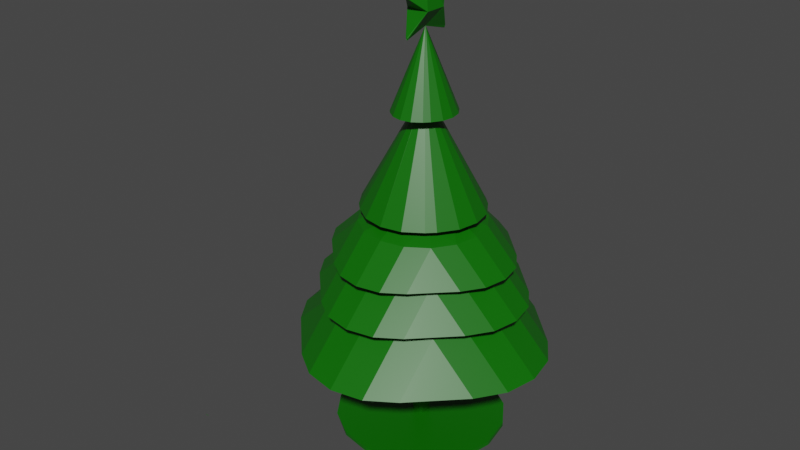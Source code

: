 # Source: christmastree.blend  (saved by Blender 3.0.42; exported with 4.5.12 LTS)
import bpy
from mathutils import Matrix  # noqa: F401  (used for matrix-valued properties, if any)

bpy.ops.wm.read_factory_settings(use_empty=True)
scene = bpy.context.scene
scene.name = 'Scene'

# ---- collections
col_collection = bpy.data.collections.new('Collection'); scene.collection.children.link(col_collection)

# ---- materials (node trees are filled in below, after node groups)
mat_material = bpy.data.materials.new('Material')
mat_material.alpha_threshold = 0.0
mat_material.use_transparent_shadow = False
mat_material.line_color = (0.0, 0.0, 0.0, 1.0)

# ---- material node trees
mat_material.use_nodes = True; mat_material.node_tree.nodes.clear()
_N = mat_material.node_tree.nodes; _L = mat_material.node_tree.links
n0 = _N.new('ShaderNodeOutputMaterial'); n0.name = 'Material Output'; n0.location = (300, 300)
n1 = _N.new('ShaderNodeBsdfPrincipled'); n1.name = 'Principled BSDF'; n1.location = (10, 300)
n1.distribution = 'GGX'
n1.subsurface_method = 'RANDOM_WALK_SKIN'
n1.inputs[0].default_value = (0.003248, 0.1376, 0.0, 1.0)
n1.inputs[2].default_value = 0.4
n1.inputs[3].default_value = 1.45
n1.inputs[27].default_value = (0.0, 0.0, 0.0, 1.0)
n1.inputs[28].default_value = 1.0
_L.new(n1.outputs[0], n0.inputs[0])
n0.is_active_output = True

# ---- world
world_world = bpy.data.worlds.new('World'); scene.world = world_world
world_world.use_nodes = True; world_world.node_tree.nodes.clear()
_N = world_world.node_tree.nodes; _L = world_world.node_tree.links
n0 = _N.new('ShaderNodeOutputWorld'); n0.name = 'World Output'; n0.location = (300, 300)
n1 = _N.new('ShaderNodeBackground'); n1.name = 'Background'; n1.location = (10, 300)
n1.inputs[0].default_value = (0.05088, 0.05088, 0.05088, 1.0)
_L.new(n1.outputs[0], n0.inputs[0])
n0.is_active_output = True
world_world.color = (0.05088, 0.05088, 0.05088)
world_world.use_sun_shadow = False
world_world.sun_shadow_jitter_overblur = 0.0

# ---- meshes
me_cube = bpy.data.meshes.new('Cube')
me_cube.from_pydata([(-1.0, 0.07095, 1.0), (-0.07095, 0.07095, 1.0), (0.07139, 0.07095, 1.0), (-0.07095, -0.0705, 1.0), (0.07139, -0.0705, 1.0), (-1.0, -0.0705, 1.0), (-0.7742, 0.3221, 93.03), (-0.07095, -0.0705, 48.19), (0.07139, 0.07095, 48.19), (0.07139, -0.0705, 48.19), (-0.07095, 0.07095, 48.19), (0.5931, 0.595, 93.03), (0.5931, -0.5946, 93.03), (-0.5926, -0.5946, 93.03), (-0.5926, 0.595, 93.03), (0.1323, -0.131, 209.2), (-0.1319, -0.131, 209.2), (-0.1319, 0.1315, 209.2), (0.1323, 0.1315, 209.2), (-0.07095, 0.06626, 217.2), (-0.06626, 0.07095, 217.2), (-0.07095, 0.07095, 217.2), (-0.07098, 0.07098, 217.2), (-0.06957, 0.06957, 217.2), (0.06671, 0.07095, 217.2), (0.0714, 0.06626, 217.2), (0.07143, 0.07098, 217.2), (0.07139, 0.07095, 217.2), (0.07002, 0.06957, 217.2), (-0.06626, -0.0705, 217.2), (-0.07095, -0.06582, 217.2), (-0.07098, -0.07054, 217.2), (-0.07095, -0.0705, 217.2), (-0.06957, -0.06913, 217.2), (0.07139, -0.06582, 217.2), (0.06671, -0.0705, 217.2), (0.07139, -0.0705, 217.2), (0.07143, -0.07054, 217.2), (0.07002, -0.06913, 217.2), (-0.0003432, 0.005442, 225.3), (-0.005027, 0.0007579, 225.3), (-0.003655, 0.00407, 225.3), (0.005476, 0.0007579, 225.3), (0.0007922, 0.005442, 225.3), (0.004104, 0.00407, 225.3), (-0.005027, -0.0003116, 225.3), (-0.0003432, -0.004995, 225.3), (-0.003655, -0.003624, 225.3), (0.0007922, -0.004995, 225.3), (0.005476, -0.0003116, 225.3), (0.004104, -0.003624, 225.3), (-0.07114, -0.0707, 217.1), (-0.06481, -0.0705, 217.2), (-0.07095, -0.0705, 217.2), (-0.06921, -0.07056, 217.2), (0.06526, -0.0705, 217.2), (0.07159, -0.0707, 217.1), (0.07139, -0.0705, 217.2), (0.06965, -0.07056, 217.2), (0.131, -0.1298, 209.3), (0.1262, -0.131, 209.2), (0.1323, -0.131, 209.2), (0.1323, -0.131, 209.2), (0.1301, -0.1307, 209.2), (-0.1257, -0.131, 209.2), (-0.1306, -0.1298, 209.3), (-0.1319, -0.131, 209.2), (-0.1318, -0.131, 209.2), (-0.1297, -0.1307, 209.2), (-0.002556, -0.2906, 216.3), (-0.008891, -0.2908, 216.2), (-0.006954, -0.2907, 216.2), (0.00934, -0.2908, 216.2), (0.003005, -0.2906, 216.3), (0.007403, -0.2907, 216.2), (0.01062, -0.2982, 215.2), (0.01551, -0.2969, 215.4), (0.0146, -0.2978, 215.3), (-0.01506, -0.2969, 215.4), (-0.01018, -0.2982, 215.2), (-0.01415, -0.2978, 215.3), (-0.009988, -0.2962, 197.7), (0.003162, -0.2949, 197.5), (-0.0056, -0.2953, 197.6), (-0.002713, -0.2949, 197.5), (0.01044, -0.2962, 197.7), (0.006049, -0.2953, 197.6), (-0.00274, -0.3025, 198.5), (-0.01817, -0.289, 198.5), (-0.01289, -0.2986, 198.5), (0.01862, -0.289, 198.5), (0.003189, -0.3025, 198.5), (0.01334, -0.2986, 198.5), (0.1262, -0.131, 209.2), (0.1323, -0.131, 209.2), (0.1305, -0.1311, 209.2), (-0.1318, -0.131, 209.2), (-0.1257, -0.131, 209.2), (-0.13, -0.1311, 209.2), (-0.05936, 0.07095, 217.2), (-0.07125, 0.07125, 217.1), (-0.07095, 0.07095, 217.2), (-0.06764, 0.07103, 217.2), (0.0717, 0.07125, 217.1), (0.05981, 0.07095, 217.2), (0.07139, 0.07095, 217.2), (0.06809, 0.07103, 217.2), (-0.1295, 0.1291, 209.5), (-0.1202, 0.1315, 209.2), (-0.1318, 0.1314, 209.1), (-0.1319, 0.1315, 209.2), (-0.1278, 0.1308, 209.2), (0.1207, 0.1315, 209.2), (0.13, 0.1291, 209.5), (0.1323, 0.1315, 209.2), (0.1322, 0.1314, 209.1), (0.1282, 0.1308, 209.2), (-0.01295, 0.2877, 216.4), (-0.001059, 0.2875, 216.5), (-0.009341, 0.2875, 216.4), (0.001508, 0.2875, 216.5), (0.0134, 0.2877, 216.4), (0.00979, 0.2875, 216.4), (0.02177, 0.2961, 215.3), (0.01248, 0.2984, 215.0), (0.02002, 0.2977, 215.1), (-0.01203, 0.2984, 215.0), (-0.02132, 0.2961, 215.3), (-0.01957, 0.2977, 215.1), (0.0008036, 0.2985, 197.2), (-0.01371, 0.3, 197.4), (-0.008836, 0.2989, 197.3), (0.01415, 0.3, 197.4), (-0.0003546, 0.2985, 197.2), (0.009285, 0.2989, 197.3), (-0.02449, 0.2946, 198.6), (-0.00829, 0.3091, 198.6), (-0.01907, 0.3048, 198.6), (0.008739, 0.3091, 198.6), (0.02494, 0.2946, 198.6), (0.01951, 0.3048, 198.6), (-0.1202, 0.1315, 209.2), (-0.1318, 0.1314, 209.1), (-0.1284, 0.1315, 209.2), (0.1322, 0.1314, 209.1), (0.1207, 0.1315, 209.2), (0.1288, 0.1315, 209.2), (1.0, 0.01299, 1.0), (0.01299, 1.0, 1.0), (0.9249, 0.3907, 1.0), (0.7109, 0.7109, 1.0), (0.3907, 0.9249, 1.0), (0.01299, 1.0, -1.0), (1.0, 0.01299, -1.0), (0.3907, 0.9249, -1.0), (0.7109, 0.7109, -1.0), (0.9249, 0.3907, -1.0), (0.01299, -1.0, 1.0), (1.0, -0.01299, 1.0), (0.3907, -0.9249, 1.0), (0.7109, -0.7109, 1.0), (0.9249, -0.3907, 1.0), (1.0, -0.01299, -1.0), (0.01299, -1.0, -1.0), (0.9249, -0.3907, -1.0), (0.7109, -0.7109, -1.0), (0.3907, -0.9249, -1.0), (-0.01299, 1.0, 1.0), (-1.0, 0.07095, 1.0), (-0.3907, 0.9293, 1.0), (-0.7109, 0.7279, 1.0), (-0.9249, 0.4265, 1.0), (-1.0, 0.01299, -1.0), (-0.01299, 1.0, -1.0), (-0.9249, 0.3907, -1.0), (-0.7109, 0.7109, -1.0), (-0.3907, 0.9249, -1.0), (-1.0, -0.0705, 1.0), (-0.01299, -1.0, 1.0), (-0.9249, -0.4262, 1.0), (-0.7109, -0.7278, 1.0), (-0.3907, -0.9292, 1.0), (-0.01299, -1.0, -1.0), (-1.0, -0.01299, -1.0), (-0.3907, -0.9249, -1.0), (-0.7109, -0.7109, -1.0), (-0.9249, -0.3907, -1.0), (0.0003143, -0.003152, 201.0), (-0.004245, 0.0002659, 200.9), (0.000314, 0.005013, 200.9), (0.00486, 0.0002659, 200.9), (-3.276e-05, -0.002891, 201.0), (-0.001021, -0.002151, 201.0), (0.002054, -0.001844, 200.9), (0.0009407, -0.001406, 201.0), (-0.0003546, -0.0008677, 201.0), (0.000312, 0.0004953, 201.0), (-0.003898, 0.0006272, 200.9), (-0.00291, 0.001656, 200.9), (-0.0025, -0.001042, 200.9), (-0.001966, -9.417e-05, 200.9), (-0.001298, 0.001082, 201.0), (0.00066, 0.004651, 200.9), (0.001645, 0.003622, 200.9), (-0.001431, 0.003196, 200.9), (-0.0003164, 0.002677, 200.9), (0.0009787, 0.002019, 201.0), (0.004514, 5.757e-06, 200.9), (0.003528, -0.0007351, 200.9), (0.00312, 0.002082, 200.9), (0.002587, 0.001033, 200.9), (0.001921, -0.0001141, 201.0), (0.2253, -0.3089, 163.0), (-0.2199, -0.3044, 163.0), (0.1224, -0.3813, 163.0), (0.001667, -0.4058, 163.0), (-0.1185, -0.3788, 163.0), (0.2764, 0.2425, 163.0), (0.2828, -0.2484, 163.0), (0.3512, 0.1309, 163.0), (0.3787, -0.001618, 163.0), (0.3547, -0.1348, 163.0), (-0.2319, 0.2767, 163.0), (0.2373, 0.2816, 163.0), (-0.125, 0.3512, 163.0), (0.001671, 0.3783, 163.0), (0.1289, 0.3538, 163.0), (-0.2615, -0.2587, 163.0), (-0.2548, 0.2529, 163.0), (-0.3333, -0.1404, 163.0), (-0.3573, -0.001614, 163.0), (-0.3297, 0.1365, 163.0), (0.0143, -0.02501, 172.4), (0.02556, -0.01376, 172.4), (0.0143, -0.002435, 172.4), (0.003001, -0.01376, 172.4), (0.01515, -0.02416, 172.4), (0.01759, -0.02172, 172.4), (0.009974, -0.02071, 172.4), (0.01276, -0.01941, 172.5), (0.01598, -0.01777, 172.5), (0.01434, -0.0138, 172.6), (0.0247, -0.0129, 172.4), (0.02226, -0.01044, 172.4), (0.02125, -0.01807, 172.4), (0.01995, -0.01533, 172.5), (0.01831, -0.01213, 172.5), (0.01344, -0.003297, 172.4), (0.01099, -0.005752, 172.4), (0.01861, -0.006769, 172.4), (0.01587, -0.008118, 172.5), (0.01267, -0.009786, 172.5), (0.00386, -0.01462, 172.4), (0.006309, -0.01706, 172.4), (0.007324, -0.009427, 172.4), (0.00867, -0.01221, 172.5), (0.01033, -0.01544, 172.5), (0.544, 0.4535, 116.6), (0.5424, -0.4515, 116.6), (0.6819, 0.2456, 116.6), (0.7301, 0.0006857, 116.6), (0.6811, -0.2441, 116.6), (-0.4503, 0.5505, 116.6), (0.4492, 0.549, 116.6), (-0.2437, 0.6885, 116.6), (-0.0002378, 0.7366, 116.6), (0.2431, 0.6876, 116.6), (-0.549, -0.4483, 116.6), (-0.5505, 0.4503, 116.6), (-0.6876, -0.2424, 116.6), (-0.7366, 0.0006856, 116.6), (-0.6885, 0.2439, 116.6), (0.4523, -0.5415, 116.6), (-0.4534, -0.5431, 116.6), (0.2448, -0.6802, 116.6), (-0.0002378, -0.7292, 116.6), (-0.2454, -0.681, 116.6), (-0.7149, 0.7177, 70.14), (-0.7149, -0.7173, 70.14), (0.7154, -0.7173, 70.14), (0.7154, 0.7177, 70.14), (-0.934, 0.3885, 70.14), (-1.011, 0.0002231, 70.15), (-0.3868, 0.9375, 70.14), (-0.456, 0.458, 78.01), (-0.5054, 0.0002231, 81.94), (0.0002245, 0.0002231, 87.84), (-0.3868, -0.9371, 70.14), (0.0002244, -1.014, 70.15), (-0.934, -0.3881, 70.14), (-0.456, -0.4575, 78.01), (0.0002245, -0.507, 81.94), (0.9344, -0.3881, 70.14), (1.011, 0.0002231, 70.15), (0.3873, -0.9371, 70.14), (0.4565, -0.4575, 78.01), (0.5058, 0.0002231, 81.94), (0.3873, 0.9375, 70.14), (0.0002244, 1.015, 70.15), (0.9344, 0.3885, 70.14), (0.4565, 0.458, 78.01), (0.0002245, 0.5075, 81.94), (1.265, 0.7177, 48.19), (1.265, -0.7173, 48.19), (1.484, 0.3885, 48.19), (1.561, 0.0002231, 48.19), (1.484, -0.3881, 48.19), (-0.7149, 1.269, 48.19), (0.7154, 1.269, 48.19), (-0.3868, 1.489, 48.19), (0.0002244, 1.566, 48.19), (0.3873, 1.489, 48.19), (-1.265, -0.7173, 48.19), (-1.265, 0.7177, 48.19), (-1.484, -0.3881, 48.19), (-1.561, 0.0002231, 48.19), (-1.484, 0.3885, 48.19), (0.7154, -1.269, 48.19), (-0.7149, -1.269, 48.19), (0.3873, -1.489, 48.19), (0.0002244, -1.566, 48.19), (-0.3868, -1.489, 48.19), (-0.838, 0.0002231, 93.03), (-0.3206, 0.7772, 93.03), (-0.378, 0.3797, 99.55), (-0.4189, 0.0002231, 102.8), (0.0002245, 0.0002231, 107.7), (-0.3206, -0.7768, 93.03), (0.0002245, -0.8408, 93.03), (-0.7742, -0.3217, 93.03), (-0.378, -0.3792, 99.55), (0.0002245, -0.4203, 102.8), (0.7747, -0.3217, 93.03), (0.8385, 0.0002231, 93.03), (0.3211, -0.7768, 93.03), (0.3784, -0.3792, 99.55), (0.4193, 0.0002231, 102.8), (0.3211, 0.7772, 93.03), (0.0002245, 0.8412, 93.03), (0.7747, 0.3221, 93.03), (0.3784, 0.3797, 99.55), (0.0002245, 0.4207, 102.8), (1.049, 0.595, 74.83), (1.049, -0.5946, 74.83), (1.23, 0.3221, 74.83), (1.294, 0.0002231, 74.83), (1.23, -0.3217, 74.83), (-0.5926, 1.052, 74.83), (0.5931, 1.052, 74.83), (-0.3206, 1.235, 74.83), (0.0002245, 1.299, 74.83), (0.3211, 1.235, 74.83), (-1.048, -0.5946, 74.83), (-1.048, 0.595, 74.83), (-1.23, -0.3217, 74.83), (-1.294, 0.0002231, 74.83), (-1.23, 0.3221, 74.83), (0.5931, -1.052, 74.83), (-0.5926, -1.052, 74.83), (0.3211, -1.234, 74.83), (0.0002245, -1.298, 74.83), (-0.3206, -1.234, 74.83), (-0.6729, 0.28, 109.6), (0.5155, 0.5172, 109.6), (0.5155, -0.5167, 109.6), (-0.515, -0.5167, 109.6), (-0.515, 0.5172, 109.6), (-0.7283, 0.0002231, 109.6), (-0.2786, 0.6755, 109.6), (-0.3285, 0.33, 115.3), (-0.364, 0.0002231, 118.1), (0.0002245, 0.0002231, 122.3), (-0.2786, -0.6751, 109.6), (0.0002245, -0.7307, 109.6), (-0.6729, -0.2795, 109.6), (-0.3285, -0.3296, 115.3), (0.0002245, -0.3652, 118.1), (0.6733, -0.2795, 109.6), (0.7287, 0.0002231, 109.6), (0.2791, -0.6751, 109.6), (0.3289, -0.3296, 115.3), (0.3645, 0.0002231, 118.1), (0.2791, 0.6755, 109.6), (0.0002245, 0.7311, 109.6), (0.6733, 0.28, 109.6), (0.3289, 0.33, 115.3), (0.0002245, 0.3657, 118.1), (0.9115, 0.5172, 93.78), (0.9115, -0.5167, 93.78), (1.069, 0.28, 93.78), (1.125, 0.0002231, 93.78), (1.069, -0.2795, 93.78), (-0.515, 0.9145, 93.78), (0.5155, 0.9145, 93.78), (-0.2786, 1.073, 93.78), (0.0002245, 1.129, 93.78), (0.2791, 1.073, 93.78), (-0.911, -0.5167, 93.78), (-0.911, 0.5172, 93.78), (-1.069, -0.2795, 93.78), (-1.124, 0.0002231, 93.78), (-1.069, 0.28, 93.78), (0.5155, -0.914, 93.78), (-0.515, -0.914, 93.78), (0.2791, -1.072, 93.78), (0.0002245, -1.128, 93.78), (-0.2786, -1.072, 93.78), (-1.112, -2.369, 32.01), (-1.112, -2.373, 32.01), (-1.072, -2.369, 32.01), (-1.072, -2.373, 32.01)], [], [(167, 169, 170, 171, 168, 0, 1, 2, 4, 3, 5, 177, 179, 180, 181, 178, 157, 159, 160, 161, 158, 147, 149, 150, 151, 148), (280, 302, 308), (183, 177, 5, 0, 168, 172), (182, 184, 185, 186, 183, 172, 174, 175, 176, 173, 152, 154, 155, 156, 153, 162, 164, 165, 166, 163), (163, 157, 178, 182), (167, 148, 152, 173), (222, 224, 225, 226, 223, 217, 219, 220, 221, 218, 212, 214, 215, 216, 213, 227, 229, 230, 231, 228), (1, 0, 5, 3), (187, 129, 133), (187, 109, 142, 135, 130), (279, 317, 303), (277, 307, 313), (317, 319, 320, 321, 318, 312, 314, 315, 316, 313, 307, 309, 310, 311, 308, 302, 304, 305, 306, 303), (4, 2, 8, 9), (1, 3, 7, 10), (2, 1, 10, 8), (3, 4, 9, 7), (11, 342, 348), (36, 35, 29, 32, 53, 52, 55, 57), (107, 100, 117, 127), (107, 111, 108, 141, 143, 142, 109, 110), (51, 65, 78, 70), (187, 15, 62, 61), (187, 84, 82), (213, 188, 227), (59, 56, 72, 76), (27, 26, 18, 114, 113, 103, 105), (132, 134, 133, 129, 131, 130, 135, 137, 136, 138, 140, 139), (64, 60, 75, 79), (34, 25, 42, 49), (190, 217, 223), (19, 30, 45, 40), (29, 35, 48, 46), (187, 82, 83), (42, 44, 43, 39, 41, 40, 45, 47, 46, 48, 50, 49), (123, 125, 124, 126, 128, 127, 117, 119, 118, 120, 122, 121), (59, 63, 60, 93, 95, 94, 61, 62), (93, 60, 64, 97, 87, 91), (81, 83, 82, 84, 86, 85, 90, 92, 91, 87, 89, 88), (78, 80, 79, 75, 77, 76, 72, 74, 73, 69, 71, 70), (187, 83, 81), (141, 108, 112, 145, 138, 136), (112, 108, 126, 124), (132, 187, 134), (131, 187, 130), (32, 31, 16, 66, 65, 51, 53), (15, 37, 36, 57, 56, 59, 62), (218, 190, 209, 203, 202, 189, 204, 198, 197, 188, 212), (103, 113, 123, 121), (17, 22, 21, 101, 100, 107, 110), (17, 16, 31, 30, 19, 22), (15, 18, 26, 25, 34, 37), (99, 104, 120, 118), (19, 23, 20, 21, 22), (24, 28, 25, 26, 27), (29, 33, 30, 31, 32), (34, 38, 35, 36, 37), (34, 49, 50, 38), (38, 50, 48, 35), (45, 30, 33, 47), (47, 33, 29, 46), (39, 20, 23, 41), (41, 23, 19, 40), (24, 43, 44, 28), (28, 44, 42, 25), (24, 20, 39, 43), (51, 54, 53), (54, 52, 53), (55, 58, 57), (58, 56, 57), (64, 68, 65, 66, 67, 96, 98, 97), (64, 79, 80, 68), (68, 80, 78, 65), (69, 52, 54, 71), (71, 54, 51, 70), (72, 56, 58, 74), (74, 58, 55, 73), (75, 60, 63, 77), (77, 63, 59, 76), (55, 52, 69, 73), (187, 18, 15), (228, 189, 222), (187, 61, 94, 90, 85), (86, 187, 85), (90, 94, 95, 92), (92, 95, 93, 91), (96, 88, 89, 98), (98, 89, 87, 97), (96, 67, 187, 81, 88), (99, 102, 101), (102, 100, 101), (103, 106, 105), (106, 104, 105), (112, 116, 113, 114, 115, 144, 146, 145), (112, 124, 125, 116), (116, 125, 123, 113), (120, 104, 106, 122), (122, 106, 103, 121), (107, 127, 128, 111), (111, 128, 126, 108), (99, 118, 119, 102), (102, 119, 117, 100), (21, 20, 24, 27, 105, 104, 99, 101), (134, 187, 133), (18, 187, 115, 114), (144, 115, 187, 132, 139), (187, 17, 110, 109), (141, 136, 137, 143), (143, 137, 135, 142), (144, 139, 140, 146), (146, 140, 138, 145), (16, 187, 67, 66), (187, 16, 17), (129, 187, 131), (272, 274, 275, 276, 273, 267, 269, 270, 271, 268, 262, 264, 265, 266, 263, 257, 259, 260, 261, 258), (263, 234, 257), (232, 267, 273), (258, 233, 272), (147, 153, 156, 149), (149, 156, 155, 150), (150, 155, 154, 151), (151, 154, 152, 148), (182, 178, 181, 184), (184, 181, 180, 185), (185, 180, 179, 186), (186, 179, 177, 183), (157, 163, 166, 159), (159, 166, 165, 160), (160, 165, 164, 161), (161, 164, 162, 158), (167, 173, 176, 169), (169, 176, 175, 170), (170, 175, 174, 171), (171, 174, 172, 168), (147, 158, 162, 153), (10, 7, 9, 8), (187, 191, 194, 193), (191, 192, 195, 194), (193, 194, 211, 208), (194, 195, 196, 211), (188, 197, 200, 199), (197, 198, 201, 200), (199, 200, 195, 192), (200, 201, 196, 195), (189, 202, 205, 204), (202, 203, 206, 205), (204, 205, 201, 198), (205, 206, 196, 201), (190, 207, 210, 209), (207, 208, 211, 210), (209, 210, 206, 203), (210, 211, 196, 206), (190, 218, 221, 207), (207, 221, 220, 208), (208, 220, 219, 193), (193, 219, 217, 187), (187, 213, 216, 191), (191, 216, 215, 192), (192, 215, 214, 199), (199, 214, 212, 188), (222, 190, 209, 224), (224, 209, 203, 225), (225, 203, 202, 226), (226, 202, 189, 223), (188, 228, 231, 197), (197, 231, 230, 198), (198, 230, 229, 204), (204, 229, 227, 189), (84, 187, 86), (232, 236, 239, 238), (236, 237, 240, 239), (238, 239, 256, 253), (239, 240, 241, 256), (233, 242, 245, 244), (242, 243, 246, 245), (244, 245, 240, 237), (245, 246, 241, 240), (234, 247, 250, 249), (247, 248, 251, 250), (249, 250, 246, 243), (250, 251, 241, 246), (235, 252, 255, 254), (252, 253, 256, 255), (254, 255, 251, 248), (255, 256, 241, 251), (267, 232, 238, 269), (269, 238, 253, 270), (270, 253, 252, 271), (271, 252, 235, 268), (262, 235, 254, 264), (264, 254, 248, 265), (265, 248, 247, 266), (266, 247, 234, 263), (232, 273, 276, 236), (236, 276, 275, 237), (237, 275, 274, 244), (244, 274, 272, 233), (233, 258, 261, 242), (242, 261, 260, 243), (243, 260, 259, 249), (249, 259, 257, 234), (235, 262, 268), (277, 281, 284, 283), (281, 282, 285, 284), (283, 284, 301, 298), (284, 285, 286, 301), (278, 287, 290, 289), (287, 288, 291, 290), (289, 290, 285, 282), (290, 291, 286, 285), (279, 292, 295, 294), (292, 293, 296, 295), (294, 295, 291, 288), (295, 296, 286, 291), (280, 297, 300, 299), (297, 298, 301, 300), (299, 300, 296, 293), (300, 301, 286, 296), (312, 278, 289, 314), (314, 289, 282, 315), (315, 282, 281, 316), (316, 281, 277, 313), (278, 318, 321, 287), (287, 321, 320, 288), (288, 320, 319, 294), (294, 319, 317, 279), (280, 308, 311, 297), (297, 311, 310, 298), (298, 310, 309, 283), (283, 309, 307, 277), (279, 303, 306, 292), (292, 306, 305, 293), (293, 305, 304, 299), (299, 304, 302, 280), (318, 278, 312), (12, 357, 343), (14, 347, 353), (357, 359, 360, 361, 358, 352, 354, 355, 356, 353, 347, 349, 350, 351, 348, 342, 344, 345, 346, 343), (14, 6, 324, 323), (6, 322, 325, 324), (323, 324, 341, 338), (324, 325, 326, 341), (13, 327, 330, 329), (327, 328, 331, 330), (329, 330, 325, 322), (330, 331, 326, 325), (12, 332, 335, 334), (332, 333, 336, 335), (334, 335, 331, 328), (335, 336, 326, 331), (11, 337, 340, 339), (337, 338, 341, 340), (339, 340, 336, 333), (340, 341, 326, 336), (352, 13, 329, 354), (354, 329, 322, 355), (355, 322, 6, 356), (356, 6, 14, 353), (13, 358, 361, 327), (327, 361, 360, 328), (328, 360, 359, 334), (334, 359, 357, 12), (11, 348, 351, 337), (337, 351, 350, 338), (338, 350, 349, 323), (323, 349, 347, 14), (12, 343, 346, 332), (332, 346, 345, 333), (333, 345, 344, 339), (339, 344, 342, 11), (358, 13, 352), (363, 387, 393), (364, 402, 388), (366, 392, 398), (402, 404, 405, 406, 403, 397, 399, 400, 401, 398, 392, 394, 395, 396, 393, 387, 389, 390, 391, 388), (366, 362, 369, 368), (362, 367, 370, 369), (368, 369, 386, 383), (369, 370, 371, 386), (365, 372, 375, 374), (372, 373, 376, 375), (374, 375, 370, 367), (375, 376, 371, 370), (364, 377, 380, 379), (377, 378, 381, 380), (379, 380, 376, 373), (380, 381, 371, 376), (363, 382, 385, 384), (382, 383, 386, 385), (384, 385, 381, 378), (385, 386, 371, 381), (397, 365, 374, 399), (399, 374, 367, 400), (400, 367, 362, 401), (401, 362, 366, 398), (365, 403, 406, 372), (372, 406, 405, 373), (373, 405, 404, 379), (379, 404, 402, 364), (363, 393, 396, 382), (382, 396, 395, 383), (383, 395, 394, 368), (368, 394, 392, 366), (364, 388, 391, 377), (377, 391, 390, 378), (378, 390, 389, 384), (384, 389, 387, 363), (403, 365, 397), (410, 408, 407, 409)])
_uv = me_cube.uv_layers.new(name='UVMap')
_uv.uv.foreach_set('vector', [0.7516, 0.5, 0.7988, 0.5088, 0.8389, 0.534, 0.8656, 0.5717, 0.875, 0.6161, 0.875, 0.6161, 0.7589, 0.6161, 0.7411, 0.6161, 0.7411, 0.6338, 0.7589, 0.6338, 0.875, 0.6338, 0.875, 0.6338, 0.8656, 0.6783, 0.8389, 0.716, 0.7988, 0.7412, 0.7516, 0.75, 0.7484, 0.75, 0.7012, 0.7406, 0.6611, 0.7139, 0.6344, 0.6738, 0.625, 0.6266, 0.625, 0.6234, 0.6344, 0.5762, 0.6611, 0.5361, 0.7012, 0.5094, 0.7484, 0.5, 0.7411, 0.6161, 0.7411, 0.6161, 0.7411, 0.6161, 0.375, 0.1234, 0.625, 0.1162, 0.625, 0.1162, 0.625, 0.1339, 0.625, 0.1339, 0.375, 0.1266, 0.2484, 0.75, 0.2012, 0.7406, 0.1611, 0.7139, 0.1344, 0.6738, 0.125, 0.6266, 0.125, 0.6234, 0.1344, 0.5762, 0.1611, 0.5361, 0.2012, 0.5094, 0.2484, 0.5, 0.2516, 0.5, 0.2988, 0.5094, 0.3389, 0.5361, 0.3656, 0.5762, 0.375, 0.6234, 0.375, 0.6266, 0.3656, 0.6738, 0.3389, 0.7139, 0.2988, 0.7406, 0.2516, 0.75, 0.375, 0.8734, 0.625, 0.8734, 0.625, 0.8766, 0.375, 0.8766, 0.625, 0.3734, 0.625, 0.3766, 0.375, 0.3766, 0.375, 0.3734, 0.7494, 0.6161, 0.7462, 0.6167, 0.7435, 0.6185, 0.7417, 0.6211, 0.7411, 0.6242, 0.7411, 0.6255, 0.7417, 0.6287, 0.7435, 0.6314, 0.7461, 0.6332, 0.7492, 0.6338, 0.7511, 0.6338, 0.7541, 0.6332, 0.7566, 0.6315, 0.7583, 0.629, 0.7589, 0.626, 0.7589, 0.6245, 0.7582, 0.6213, 0.7564, 0.6186, 0.7535, 0.6168, 0.7502, 0.6161, 0.7589, 0.6161, 0.875, 0.6161, 0.875, 0.6338, 0.7589, 0.6338, 0.7568, 0.6161, 0.7496, 0.6161, 0.7504, 0.6161, 0.7589, 0.6161, 0.7589, 0.6161, 0.7589, 0.6161, 0.7589, 0.6161, 0.7589, 0.6161, 0.7411, 0.6338, 0.7411, 0.6338, 0.7411, 0.6338, 0.7589, 0.6161, 0.7589, 0.6161, 0.7589, 0.6161, 0.7524, 0.6338, 0.7549, 0.6333, 0.757, 0.6319, 0.7584, 0.6299, 0.7589, 0.6274, 0.7589, 0.6225, 0.7584, 0.6201, 0.757, 0.618, 0.7549, 0.6166, 0.7524, 0.6161, 0.7475, 0.6161, 0.745, 0.6166, 0.743, 0.618, 0.7416, 0.6201, 0.7411, 0.6225, 0.7411, 0.6274, 0.7416, 0.6299, 0.743, 0.6319, 0.745, 0.6333, 0.7475, 0.6338, 0.7411, 0.6338, 0.7411, 0.6161, 0.7411, 0.6161, 0.7411, 0.6338, 0.7589, 0.6161, 0.7589, 0.6338, 0.7589, 0.6338, 0.7589, 0.6161, 0.7411, 0.6161, 0.7589, 0.6161, 0.7589, 0.6161, 0.7411, 0.6161, 0.7589, 0.6338, 0.7411, 0.6338, 0.7411, 0.6338, 0.7589, 0.6338, 0.7411, 0.6161, 0.7411, 0.6161, 0.7411, 0.6161, 0.7411, 0.6338, 0.7417, 0.6338, 0.7583, 0.6338, 0.7589, 0.6338, 0.7589, 0.6338, 0.7582, 0.6338, 0.7418, 0.6338, 0.7411, 0.6338, 0.7589, 0.6161, 0.7589, 0.6161, 0.7589, 0.6161, 0.7589, 0.6161, 0.7589, 0.6161, 0.7589, 0.6161, 0.7589, 0.6161, 0.7589, 0.6161, 0.7589, 0.6161, 0.7589, 0.6161, 0.7589, 0.6161, 0.7589, 0.6161, 0.7589, 0.6338, 0.7589, 0.6338, 0.7589, 0.6338, 0.7589, 0.6338, 0.7411, 0.6338, 0.7411, 0.6338, 0.7411, 0.6338, 0.7411, 0.6338, 0.743, 0.6338, 0.7529, 0.6338, 0.747, 0.6338, 0.7589, 0.6338, 0.7574, 0.6338, 0.7589, 0.6338, 0.7411, 0.6338, 0.7411, 0.6338, 0.7411, 0.6338, 0.7411, 0.6338, 0.7411, 0.6161, 0.7411, 0.6161, 0.7411, 0.6161, 0.7411, 0.6161, 0.7411, 0.6161, 0.7411, 0.6161, 0.7411, 0.6161, 0.7411, 0.6161, 0.742, 0.6161, 0.7504, 0.6161, 0.7496, 0.6161, 0.758, 0.6161, 0.7589, 0.6161, 0.7595, 0.6161, 0.7584, 0.6161, 0.7533, 0.6161, 0.7467, 0.6161, 0.7416, 0.6161, 0.7404, 0.6161, 0.7585, 0.6338, 0.7415, 0.6338, 0.7444, 0.6338, 0.7556, 0.6338, 0.7411, 0.6332, 0.7411, 0.6167, 0.7411, 0.6241, 0.7411, 0.6259, 0.7427, 0.6161, 0.7411, 0.6161, 0.7411, 0.6161, 0.7589, 0.6167, 0.7589, 0.6332, 0.7589, 0.6259, 0.7589, 0.6241, 0.7583, 0.6338, 0.7417, 0.6338, 0.749, 0.6338, 0.7509, 0.6338, 0.7494, 0.6338, 0.747, 0.6338, 0.7578, 0.6338, 0.7411, 0.6241, 0.7419, 0.6169, 0.749, 0.6161, 0.7509, 0.6161, 0.7581, 0.6169, 0.7589, 0.6241, 0.7589, 0.6259, 0.7581, 0.633, 0.7509, 0.6338, 0.749, 0.6338, 0.7419, 0.633, 0.7411, 0.6259, 0.7411, 0.6161, 0.7415, 0.6161, 0.7454, 0.6161, 0.7545, 0.6161, 0.7584, 0.6161, 0.7589, 0.6161, 0.7589, 0.6161, 0.7581, 0.6161, 0.7509, 0.6161, 0.7491, 0.6161, 0.7418, 0.6161, 0.7411, 0.6161, 0.7411, 0.6338, 0.7411, 0.6338, 0.7411, 0.6338, 0.7411, 0.6338, 0.7411, 0.6338, 0.7411, 0.6338, 0.7411, 0.6338, 0.7411, 0.6338, 0.7415, 0.6338, 0.7415, 0.6338, 0.7585, 0.6338, 0.7585, 0.6338, 0.7516, 0.6338, 0.7484, 0.6338, 0.7589, 0.6338, 0.7578, 0.6338, 0.747, 0.6338, 0.7529, 0.6338, 0.7422, 0.6338, 0.7411, 0.6338, 0.7401, 0.6338, 0.7417, 0.6338, 0.7484, 0.6338, 0.7516, 0.6338, 0.7583, 0.6338, 0.7599, 0.6338, 0.7589, 0.6338, 0.7585, 0.6338, 0.7556, 0.6338, 0.7444, 0.6338, 0.7414, 0.6338, 0.7411, 0.6338, 0.7411, 0.6338, 0.7417, 0.6338, 0.7472, 0.6338, 0.7527, 0.6338, 0.7583, 0.6338, 0.7589, 0.6338, 0.7574, 0.6338, 0.7578, 0.6338, 0.7589, 0.6338, 0.7581, 0.6161, 0.7581, 0.6161, 0.7419, 0.6161, 0.7419, 0.6161, 0.7467, 0.6161, 0.7533, 0.6161, 0.7419, 0.6161, 0.7581, 0.6161, 0.7545, 0.6161, 0.7454, 0.6161, 0.7411, 0.6161, 0.7425, 0.6161, 0.742, 0.6161, 0.758, 0.6161, 0.7575, 0.6161, 0.7589, 0.6161, 0.7589, 0.6338, 0.7589, 0.6338, 0.7589, 0.6338, 0.7589, 0.6338, 0.7589, 0.6338, 0.7589, 0.6338, 0.7589, 0.6338, 0.7411, 0.6338, 0.7411, 0.6338, 0.7411, 0.6338, 0.7411, 0.6338, 0.7411, 0.6338, 0.7411, 0.6338, 0.7411, 0.6338, 0.7411, 0.6338, 0.7425, 0.6338, 0.7425, 0.6338, 0.7425, 0.6338, 0.7425, 0.6338, 0.7425, 0.6338, 0.7425, 0.6338, 0.7425, 0.6338, 0.7425, 0.6338, 0.7425, 0.6338, 0.7411, 0.6338, 0.7411, 0.6161, 0.7411, 0.6161, 0.7411, 0.6161, 0.7411, 0.6161, 0.7589, 0.6161, 0.7589, 0.6161, 0.7589, 0.6161, 0.7589, 0.6161, 0.7589, 0.6161, 0.7589, 0.6161, 0.7589, 0.6161, 0.7589, 0.6161, 0.7589, 0.6338, 0.7589, 0.6338, 0.7589, 0.6332, 0.7589, 0.6167, 0.7589, 0.6161, 0.7411, 0.6338, 0.7411, 0.6161, 0.7411, 0.6161, 0.7411, 0.6167, 0.7411, 0.6332, 0.7411, 0.6338, 0.7574, 0.6161, 0.7425, 0.6161, 0.7491, 0.6161, 0.7509, 0.6161, 0.7589, 0.6167, 0.7589, 0.6163, 0.7589, 0.6161, 0.7589, 0.6161, 0.7589, 0.6161, 0.7417, 0.6161, 0.7412, 0.6161, 0.7411, 0.6161, 0.7411, 0.6161, 0.7411, 0.6161, 0.7583, 0.6338, 0.7587, 0.6338, 0.7589, 0.6338, 0.7589, 0.6338, 0.7589, 0.6338, 0.7411, 0.6332, 0.7411, 0.6336, 0.7411, 0.6338, 0.7411, 0.6338, 0.7411, 0.6338, 0.7411, 0.6332, 0.7411, 0.6259, 0.7419, 0.633, 0.7411, 0.6338, 0.7411, 0.6338, 0.7419, 0.633, 0.749, 0.6338, 0.7417, 0.6338, 0.7589, 0.6259, 0.7589, 0.6332, 0.7589, 0.6338, 0.7581, 0.633, 0.7581, 0.633, 0.7589, 0.6338, 0.7583, 0.6338, 0.7509, 0.6338, 0.7509, 0.6161, 0.7583, 0.6161, 0.7589, 0.6161, 0.7581, 0.6169, 0.7581, 0.6169, 0.7589, 0.6161, 0.7589, 0.6167, 0.7589, 0.6241, 0.7417, 0.6161, 0.749, 0.6161, 0.7419, 0.6169, 0.7411, 0.6161, 0.7411, 0.6161, 0.7419, 0.6169, 0.7411, 0.6241, 0.7411, 0.6167, 0.7417, 0.6161, 0.7583, 0.6161, 0.7509, 0.6161, 0.749, 0.6161, 0.7589, 0.6338, 0.7589, 0.6338, 0.7589, 0.6338, 0.7589, 0.6338, 0.7589, 0.6338, 0.7589, 0.6338, 0.7418, 0.6338, 0.7412, 0.6338, 0.7411, 0.6338, 0.7412, 0.6338, 0.7408, 0.6338, 0.7411, 0.6338, 0.7585, 0.6338, 0.7588, 0.6338, 0.759, 0.6338, 0.7589, 0.6338, 0.7589, 0.6338, 0.7589, 0.6338, 0.7588, 0.6338, 0.7585, 0.6338, 0.7585, 0.6338, 0.7556, 0.6338, 0.7585, 0.6338, 0.7589, 0.6338, 0.7589, 0.6338, 0.7585, 0.6338, 0.7589, 0.6338, 0.7589, 0.6338, 0.7527, 0.6338, 0.7581, 0.6338, 0.7589, 0.6338, 0.7583, 0.6338, 0.7583, 0.6338, 0.7589, 0.6338, 0.7589, 0.6338, 0.7589, 0.6338, 0.7411, 0.6338, 0.7411, 0.6338, 0.7411, 0.6338, 0.7417, 0.6338, 0.7417, 0.6338, 0.7411, 0.6338, 0.7418, 0.6338, 0.7472, 0.6338, 0.7444, 0.6338, 0.7415, 0.6338, 0.7411, 0.6338, 0.7414, 0.6338, 0.7414, 0.6338, 0.7411, 0.6338, 0.7411, 0.6338, 0.7411, 0.6338, 0.7418, 0.6338, 0.7581, 0.6338, 0.7527, 0.6338, 0.7472, 0.6338, 0.7411, 0.6161, 0.7411, 0.6161, 0.7411, 0.6338, 0.7589, 0.6161, 0.7573, 0.6161, 0.7589, 0.6161, 0.7411, 0.6338, 0.7411, 0.6338, 0.7411, 0.6338, 0.7411, 0.6338, 0.7411, 0.6338, 0.7422, 0.6338, 0.7425, 0.6338, 0.7411, 0.6338, 0.7411, 0.6338, 0.7411, 0.6338, 0.7411, 0.6338, 0.7417, 0.6338, 0.7417, 0.6338, 0.7411, 0.6338, 0.7415, 0.6338, 0.7484, 0.6338, 0.7589, 0.6338, 0.7589, 0.6338, 0.7583, 0.6338, 0.7588, 0.6338, 0.7588, 0.6338, 0.7583, 0.6338, 0.7516, 0.6338, 0.7585, 0.6338, 0.7589, 0.6338, 0.7589, 0.6338, 0.7589, 0.6338, 0.7589, 0.6338, 0.7589, 0.6338, 0.7574, 0.6161, 0.7585, 0.6161, 0.7589, 0.6161, 0.7585, 0.6161, 0.7593, 0.6161, 0.7589, 0.6161, 0.7411, 0.6161, 0.7411, 0.6161, 0.7411, 0.6161, 0.7411, 0.6161, 0.7411, 0.6161, 0.7411, 0.6161, 0.7419, 0.6161, 0.7412, 0.6161, 0.7408, 0.6161, 0.7411, 0.6161, 0.7411, 0.6161, 0.7411, 0.6161, 0.7412, 0.6161, 0.7419, 0.6161, 0.7419, 0.6161, 0.7454, 0.6161, 0.7415, 0.6161, 0.7411, 0.6161, 0.7411, 0.6161, 0.7415, 0.6161, 0.7411, 0.6161, 0.7411, 0.6161, 0.7491, 0.6161, 0.7425, 0.6161, 0.7411, 0.6161, 0.7418, 0.6161, 0.7418, 0.6161, 0.7411, 0.6161, 0.7411, 0.6161, 0.7411, 0.6161, 0.7589, 0.6161, 0.7589, 0.6161, 0.7584, 0.6161, 0.7589, 0.6161, 0.7589, 0.6161, 0.7584, 0.6161, 0.7545, 0.6161, 0.7581, 0.6161, 0.7574, 0.6161, 0.7509, 0.6161, 0.7581, 0.6161, 0.7589, 0.6161, 0.7589, 0.6161, 0.7581, 0.6161, 0.7589, 0.6161, 0.7589, 0.6161, 0.7589, 0.6161, 0.7583, 0.6161, 0.7417, 0.6161, 0.7411, 0.6161, 0.7411, 0.6161, 0.7425, 0.6161, 0.7574, 0.6161, 0.7589, 0.6161, 0.742, 0.6161, 0.7504, 0.6161, 0.7504, 0.6161, 0.7411, 0.6161, 0.7411, 0.6161, 0.7411, 0.6161, 0.7411, 0.6161, 0.7411, 0.6161, 0.7411, 0.6161, 0.7411, 0.6161, 0.7411, 0.6161, 0.7411, 0.6161, 0.7589, 0.6161, 0.7589, 0.6161, 0.7589, 0.6161, 0.7589, 0.6161, 0.7581, 0.6161, 0.7533, 0.6161, 0.7584, 0.6161, 0.7589, 0.6161, 0.7589, 0.6161, 0.7584, 0.6161, 0.7589, 0.6161, 0.7589, 0.6161, 0.7411, 0.6161, 0.7411, 0.6161, 0.7416, 0.6161, 0.7412, 0.6161, 0.7412, 0.6161, 0.7416, 0.6161, 0.7467, 0.6161, 0.7419, 0.6161, 0.7589, 0.6338, 0.7589, 0.6338, 0.7589, 0.6338, 0.7589, 0.6338, 0.7589, 0.6343, 0.7589, 0.6338, 0.7589, 0.6161, 0.7496, 0.6161, 0.7511, 0.6161, 0.758, 0.6161, 0.7508, 0.6338, 0.7539, 0.6332, 0.7565, 0.6315, 0.7583, 0.6289, 0.7589, 0.6258, 0.7589, 0.6241, 0.7583, 0.6211, 0.7565, 0.6185, 0.7539, 0.6167, 0.7509, 0.6161, 0.7491, 0.6161, 0.746, 0.6167, 0.7434, 0.6185, 0.7417, 0.6211, 0.7411, 0.6241, 0.7411, 0.6258, 0.7417, 0.6289, 0.7434, 0.6315, 0.7461, 0.6332, 0.7492, 0.6338, 0.7411, 0.6161, 0.7411, 0.6161, 0.7411, 0.6161, 0.7589, 0.6338, 0.7589, 0.6338, 0.7589, 0.6338, 0.7411, 0.6338, 0.7411, 0.6338, 0.7411, 0.6338, 0.625, 0.6234, 0.375, 0.6234, 0.375, 0.5762, 0.625, 0.5762, 0.625, 0.5762, 0.375, 0.5762, 0.375, 0.5, 0.625, 0.5, 0.625, 0.5, 0.375, 0.5, 0.375, 0.4238, 0.625, 0.4238, 0.625, 0.4238, 0.375, 0.4238, 0.375, 0.3766, 0.625, 0.3766, 0.375, 0.8766, 0.625, 0.8766, 0.625, 0.9238, 0.375, 0.9238, 0.375, 0.9238, 0.625, 0.9238, 0.625, 1.0, 0.375, 1.0, 0.375, 0.0, 0.625, 0.0, 0.625, 0.07172, 0.375, 0.07616, 0.375, 0.07616, 0.625, 0.07172, 0.625, 0.1162, 0.375, 0.1234, 0.625, 0.8734, 0.375, 0.8734, 0.375, 0.8262, 0.625, 0.8262, 0.625, 0.8262, 0.375, 0.8262, 0.375, 0.75, 0.625, 0.75, 0.625, 0.75, 0.375, 0.75, 0.375, 0.6738, 0.625, 0.6738, 0.625, 0.6738, 0.375, 0.6738, 0.375, 0.6266, 0.625, 0.6266, 0.625, 0.3734, 0.375, 0.3734, 0.375, 0.3262, 0.625, 0.3262, 0.625, 0.3262, 0.375, 0.3262, 0.375, 0.25, 0.625, 0.25, 0.625, 0.25, 0.375, 0.25, 0.375, 0.1738, 0.625, 0.1783, 0.625, 0.1783, 0.375, 0.1738, 0.375, 0.1266, 0.625, 0.1339, 0.625, 0.6234, 0.625, 0.6266, 0.375, 0.6266, 0.375, 0.6234, 0.7589, 0.6161, 0.7589, 0.6338, 0.7411, 0.6338, 0.7411, 0.6161, 0.0, 0.0, 0.0, 0.0, 0.0, 0.0, 0.0, 0.0, 0.0, 0.0, 0.0, 0.0, 0.0, 0.0, 0.0, 0.0, 0.0, 0.0, 0.0, 0.0, 0.0, 0.0, 0.0, 0.0, 0.0, 0.0, 0.0, 0.0, 0.0, 0.0, 0.0, 0.0, 0.7574, 0.6338, 0.7574, 0.6338, 0.7574, 0.6338, 0.7574, 0.6338, 0.7574, 0.6338, 0.7574, 0.6338, 0.7574, 0.6338, 0.7574, 0.6338, 0.7574, 0.6338, 0.7574, 0.6338, 0.7574, 0.6338, 0.7574, 0.6338, 0.7574, 0.6338, 0.7574, 0.6338, 0.7574, 0.6338, 0.7574, 0.6338, 0.7573, 0.6161, 0.7573, 0.6161, 0.7573, 0.6161, 0.7573, 0.6161, 0.7573, 0.6161, 0.7573, 0.6161, 0.7573, 0.6161, 0.7573, 0.6161, 0.7573, 0.6161, 0.7573, 0.6161, 0.7573, 0.6161, 0.7573, 0.6161, 0.7573, 0.6161, 0.7573, 0.6161, 0.7573, 0.6161, 0.7573, 0.6161, 0.7427, 0.6161, 0.7427, 0.6161, 0.7427, 0.6161, 0.7427, 0.6161, 0.7427, 0.6161, 0.7427, 0.6161, 0.7427, 0.6161, 0.7427, 0.6161, 0.7427, 0.6161, 0.7427, 0.6161, 0.7427, 0.6161, 0.7427, 0.6161, 0.7427, 0.6161, 0.7427, 0.6161, 0.7427, 0.6161, 0.7427, 0.6161, 0.7427, 0.6161, 0.7411, 0.6161, 0.7411, 0.6161, 0.7427, 0.6161, 0.7427, 0.6161, 0.7411, 0.6161, 0.7411, 0.6161, 0.7427, 0.6161, 0.0, 0.0, 0.0, 0.0, 0.0, 0.0, 0.0, 0.0, 0.0, 0.0, 0.0, 0.0, 0.0, 0.0, 0.0, 0.0, 0.0, 0.0, 0.0, 0.0, 0.0, 0.0, 0.0, 0.0, 0.0, 0.0, 0.0, 0.0, 0.0, 0.0, 0.0, 0.0, 0.7574, 0.6338, 0.7589, 0.6338, 0.7589, 0.6338, 0.7574, 0.6338, 0.7574, 0.6338, 0.7589, 0.6338, 0.7589, 0.6338, 0.7574, 0.6338, 0.7589, 0.6161, 0.7573, 0.6161, 0.7573, 0.6161, 0.7589, 0.6161, 0.7589, 0.6161, 0.7573, 0.6161, 0.7573, 0.6161, 0.7589, 0.6161, 0.7411, 0.6161, 0.7427, 0.6161, 0.7427, 0.6161, 0.7411, 0.6161, 0.7411, 0.6161, 0.7427, 0.6161, 0.7427, 0.6161, 0.7411, 0.6161, 0.7574, 0.6338, 0.7589, 0.6338, 0.7589, 0.6338, 0.7574, 0.6338, 0.7574, 0.6338, 0.7589, 0.6338, 0.7589, 0.6338, 0.7574, 0.6338, 0.7573, 0.6161, 0.7589, 0.6161, 0.7589, 0.6161, 0.7573, 0.6161, 0.7573, 0.6161, 0.7589, 0.6161, 0.7589, 0.6161, 0.7573, 0.6161, 0.7529, 0.6338, 0.7491, 0.6338, 0.7422, 0.6338, 0.7589, 0.6338, 0.7589, 0.6338, 0.7589, 0.6338, 0.7589, 0.6338, 0.7589, 0.6338, 0.7589, 0.6338, 0.7589, 0.6338, 0.7589, 0.6338, 0.7589, 0.6338, 0.7589, 0.6338, 0.7589, 0.6338, 0.7589, 0.6338, 0.7589, 0.6338, 0.7589, 0.6338, 0.7589, 0.6338, 0.7589, 0.6338, 0.7411, 0.6338, 0.7411, 0.6338, 0.7411, 0.6338, 0.7411, 0.6338, 0.7411, 0.6338, 0.7411, 0.6338, 0.7411, 0.6338, 0.7411, 0.6338, 0.7411, 0.6338, 0.7411, 0.6338, 0.7411, 0.6338, 0.7411, 0.6338, 0.7411, 0.6338, 0.7411, 0.6338, 0.7411, 0.6338, 0.7411, 0.6338, 0.7411, 0.6161, 0.7411, 0.6161, 0.7411, 0.6161, 0.7411, 0.6161, 0.7411, 0.6161, 0.7411, 0.6161, 0.7411, 0.6161, 0.7411, 0.6161, 0.7411, 0.6161, 0.7411, 0.6161, 0.7411, 0.6161, 0.7411, 0.6161, 0.7411, 0.6161, 0.7411, 0.6161, 0.7411, 0.6161, 0.7411, 0.6161, 0.7589, 0.6161, 0.7589, 0.6161, 0.7589, 0.6161, 0.7589, 0.6161, 0.7589, 0.6161, 0.7589, 0.6161, 0.7589, 0.6161, 0.7589, 0.6161, 0.7589, 0.6161, 0.7589, 0.6161, 0.7589, 0.6161, 0.7589, 0.6161, 0.7589, 0.6161, 0.7589, 0.6161, 0.7589, 0.6161, 0.7589, 0.6161, 0.7589, 0.6338, 0.7589, 0.6338, 0.7589, 0.6338, 0.7589, 0.6338, 0.7589, 0.6338, 0.7589, 0.6338, 0.7589, 0.6338, 0.7589, 0.6338, 0.7589, 0.6161, 0.7589, 0.6161, 0.7589, 0.6161, 0.7589, 0.6161, 0.7589, 0.6161, 0.7589, 0.6161, 0.7589, 0.6161, 0.7589, 0.6161, 0.7589, 0.6161, 0.7589, 0.6161, 0.7589, 0.6161, 0.7589, 0.6161, 0.7589, 0.6161, 0.7589, 0.6161, 0.7589, 0.6161, 0.7589, 0.6161, 0.7411, 0.6161, 0.7411, 0.6161, 0.7411, 0.6161, 0.7411, 0.6161, 0.7411, 0.6161, 0.7411, 0.6161, 0.7411, 0.6161, 0.7411, 0.6161, 0.7589, 0.6338, 0.7589, 0.6338, 0.7589, 0.6338, 0.7589, 0.6338, 0.7589, 0.6338, 0.7589, 0.6338, 0.7589, 0.6338, 0.7589, 0.6338, 0.7411, 0.6338, 0.7411, 0.6338, 0.7411, 0.6338, 0.7411, 0.6338, 0.7411, 0.6338, 0.7411, 0.6338, 0.7411, 0.6338, 0.7411, 0.6338, 0.7411, 0.6338, 0.7411, 0.6338, 0.7411, 0.6338, 0.7411, 0.6338, 0.7411, 0.6338, 0.7411, 0.6338, 0.7411, 0.6338, 0.7411, 0.6338, 0.7411, 0.6161, 0.7411, 0.6161, 0.7411, 0.6161, 0.7411, 0.6161, 0.7411, 0.6161, 0.7411, 0.6161, 0.7411, 0.6161, 0.7411, 0.6161, 0.7589, 0.6161, 0.7589, 0.6161, 0.7589, 0.6161, 0.7589, 0.6161, 0.7589, 0.6161, 0.7589, 0.6161, 0.7589, 0.6161, 0.7589, 0.6161, 0.7589, 0.6161, 0.7589, 0.6161, 0.7589, 0.6161, 0.7589, 0.6161, 0.7589, 0.6161, 0.7589, 0.6161, 0.7589, 0.6161, 0.7589, 0.6161, 0.7589, 0.6161, 0.7589, 0.6161, 0.7589, 0.6161, 0.7589, 0.6338, 0.7589, 0.6338, 0.7589, 0.6338, 0.7589, 0.6338, 0.7589, 0.6338, 0.7589, 0.6338, 0.7589, 0.6338, 0.7589, 0.6338, 0.7589, 0.6338, 0.7589, 0.6338, 0.7589, 0.6338, 0.7589, 0.6338, 0.7589, 0.6338, 0.7589, 0.6338, 0.7589, 0.6338, 0.7589, 0.6338, 0.7411, 0.6338, 0.7411, 0.6338, 0.7411, 0.6338, 0.7411, 0.6338, 0.7411, 0.6338, 0.7411, 0.6338, 0.7411, 0.6338, 0.7411, 0.6338, 0.7411, 0.6338, 0.7411, 0.6338, 0.7411, 0.6338, 0.7411, 0.6338, 0.7411, 0.6338, 0.7411, 0.6338, 0.7411, 0.6338, 0.7411, 0.6338, 0.7411, 0.6161, 0.7411, 0.6161, 0.7411, 0.6161, 0.7411, 0.6161, 0.7411, 0.6161, 0.7411, 0.6161, 0.7411, 0.6161, 0.7411, 0.6161, 0.7411, 0.6161, 0.7411, 0.6161, 0.7411, 0.6161, 0.7411, 0.6161, 0.7411, 0.6161, 0.7411, 0.6161, 0.7411, 0.6161, 0.7411, 0.6161, 0.7589, 0.6338, 0.7589, 0.6338, 0.7589, 0.6338, 0.7589, 0.6338, 0.7589, 0.6338, 0.7589, 0.6338, 0.7589, 0.6338, 0.7589, 0.6338, 0.7589, 0.6161, 0.7589, 0.6161, 0.7589, 0.6161, 0.7589, 0.6161, 0.7589, 0.6161, 0.7589, 0.6161, 0.7589, 0.6161, 0.7589, 0.6161, 0.7589, 0.6338, 0.7589, 0.6338, 0.7589, 0.6338, 0.7589, 0.6338, 0.7589, 0.6338, 0.7589, 0.6338, 0.7589, 0.6338, 0.7589, 0.6338, 0.7411, 0.6338, 0.7411, 0.6338, 0.7411, 0.6338, 0.7411, 0.6338, 0.7411, 0.6338, 0.7411, 0.6338, 0.7411, 0.6338, 0.7411, 0.6338, 0.7411, 0.6161, 0.7411, 0.6161, 0.7411, 0.6161, 0.7411, 0.6161, 0.7411, 0.6161, 0.7411, 0.6161, 0.7411, 0.6161, 0.7411, 0.6161, 0.7589, 0.6161, 0.7589, 0.6161, 0.7589, 0.6161, 0.7589, 0.6161, 0.7589, 0.6161, 0.7589, 0.6161, 0.7589, 0.6161, 0.7589, 0.6161, 0.7411, 0.6338, 0.7411, 0.6338, 0.7411, 0.6338, 0.7411, 0.6338, 0.7411, 0.6338, 0.7411, 0.6338, 0.7411, 0.6338, 0.7411, 0.6338, 0.7411, 0.6161, 0.7411, 0.6161, 0.7411, 0.6161, 0.7411, 0.6161, 0.7411, 0.6161, 0.7411, 0.6161, 0.7411, 0.6161, 0.7411, 0.6161, 0.7589, 0.6338, 0.7589, 0.6338, 0.7589, 0.6338, 0.7411, 0.6338, 0.7411, 0.6338, 0.7411, 0.6338, 0.7589, 0.6161, 0.7589, 0.6161, 0.7589, 0.6161, 0.7524, 0.6338, 0.7549, 0.6333, 0.757, 0.6319, 0.7584, 0.6299, 0.7589, 0.6274, 0.7589, 0.6225, 0.7584, 0.6201, 0.757, 0.618, 0.7549, 0.6166, 0.7524, 0.6161, 0.7475, 0.6161, 0.745, 0.6166, 0.743, 0.618, 0.7416, 0.6201, 0.7411, 0.6225, 0.7411, 0.6274, 0.7416, 0.6299, 0.743, 0.6319, 0.745, 0.6333, 0.7475, 0.6338, 0.7589, 0.6161, 0.7589, 0.6161, 0.7589, 0.6161, 0.7589, 0.6161, 0.7589, 0.6161, 0.7589, 0.6161, 0.7589, 0.6161, 0.7589, 0.6161, 0.7589, 0.6161, 0.7589, 0.6161, 0.7589, 0.6161, 0.7589, 0.6161, 0.7589, 0.6161, 0.7589, 0.6161, 0.7589, 0.6161, 0.7589, 0.6161, 0.7589, 0.6338, 0.7589, 0.6338, 0.7589, 0.6338, 0.7589, 0.6338, 0.7589, 0.6338, 0.7589, 0.6338, 0.7589, 0.6338, 0.7589, 0.6338, 0.7589, 0.6338, 0.7589, 0.6338, 0.7589, 0.6338, 0.7589, 0.6338, 0.7589, 0.6338, 0.7589, 0.6338, 0.7589, 0.6338, 0.7589, 0.6338, 0.7411, 0.6338, 0.7411, 0.6338, 0.7411, 0.6338, 0.7411, 0.6338, 0.7411, 0.6338, 0.7411, 0.6338, 0.7411, 0.6338, 0.7411, 0.6338, 0.7411, 0.6338, 0.7411, 0.6338, 0.7411, 0.6338, 0.7411, 0.6338, 0.7411, 0.6338, 0.7411, 0.6338, 0.7411, 0.6338, 0.7411, 0.6338, 0.7411, 0.6161, 0.7411, 0.6161, 0.7411, 0.6161, 0.7411, 0.6161, 0.7411, 0.6161, 0.7411, 0.6161, 0.7411, 0.6161, 0.7411, 0.6161, 0.7411, 0.6161, 0.7411, 0.6161, 0.7411, 0.6161, 0.7411, 0.6161, 0.7411, 0.6161, 0.7411, 0.6161, 0.7411, 0.6161, 0.7411, 0.6161, 0.7589, 0.6338, 0.7589, 0.6338, 0.7589, 0.6338, 0.7589, 0.6338, 0.7589, 0.6338, 0.7589, 0.6338, 0.7589, 0.6338, 0.7589, 0.6338, 0.7589, 0.6161, 0.7589, 0.6161, 0.7589, 0.6161, 0.7589, 0.6161, 0.7589, 0.6161, 0.7589, 0.6161, 0.7589, 0.6161, 0.7589, 0.6161, 0.7589, 0.6338, 0.7589, 0.6338, 0.7589, 0.6338, 0.7589, 0.6338, 0.7589, 0.6338, 0.7589, 0.6338, 0.7589, 0.6338, 0.7589, 0.6338, 0.7411, 0.6338, 0.7411, 0.6338, 0.7411, 0.6338, 0.7411, 0.6338, 0.7411, 0.6338, 0.7411, 0.6338, 0.7411, 0.6338, 0.7411, 0.6338, 0.7411, 0.6161, 0.7411, 0.6161, 0.7411, 0.6161, 0.7411, 0.6161, 0.7411, 0.6161, 0.7411, 0.6161, 0.7411, 0.6161, 0.7411, 0.6161, 0.7589, 0.6161, 0.7589, 0.6161, 0.7589, 0.6161, 0.7589, 0.6161, 0.7589, 0.6161, 0.7589, 0.6161, 0.7589, 0.6161, 0.7589, 0.6161, 0.7411, 0.6338, 0.7411, 0.6338, 0.7411, 0.6338, 0.7411, 0.6338, 0.7411, 0.6338, 0.7411, 0.6338, 0.7411, 0.6338, 0.7411, 0.6338, 0.7411, 0.6161, 0.7411, 0.6161, 0.7411, 0.6161, 0.7411, 0.6161, 0.7411, 0.6161, 0.7411, 0.6161, 0.7411, 0.6161, 0.7411, 0.6161, 0.7589, 0.6338, 0.7589, 0.6338, 0.7589, 0.6338, 0.7411, 0.6161, 0.7411, 0.6161, 0.7411, 0.6161, 0.7411, 0.6338, 0.7411, 0.6338, 0.7411, 0.6338, 0.7589, 0.6161, 0.7589, 0.6161, 0.7589, 0.6161, 0.7524, 0.6338, 0.7549, 0.6333, 0.757, 0.6319, 0.7584, 0.6299, 0.7589, 0.6274, 0.7589, 0.6225, 0.7584, 0.6201, 0.757, 0.618, 0.7549, 0.6166, 0.7524, 0.6161, 0.7475, 0.6161, 0.745, 0.6166, 0.743, 0.618, 0.7416, 0.6201, 0.7411, 0.6225, 0.7411, 0.6274, 0.7416, 0.6299, 0.743, 0.6319, 0.745, 0.6333, 0.7475, 0.6338, 0.7589, 0.6161, 0.7589, 0.6161, 0.7589, 0.6161, 0.7589, 0.6161, 0.7589, 0.6161, 0.7589, 0.6161, 0.7589, 0.6161, 0.7589, 0.6161, 0.7589, 0.6161, 0.7589, 0.6161, 0.7589, 0.6161, 0.7589, 0.6161, 0.7589, 0.6161, 0.7589, 0.6161, 0.7589, 0.6161, 0.7589, 0.6161, 0.7589, 0.6338, 0.7589, 0.6338, 0.7589, 0.6338, 0.7589, 0.6338, 0.7589, 0.6338, 0.7589, 0.6338, 0.7589, 0.6338, 0.7589, 0.6338, 0.7589, 0.6338, 0.7589, 0.6338, 0.7589, 0.6338, 0.7589, 0.6338, 0.7589, 0.6338, 0.7589, 0.6338, 0.7589, 0.6338, 0.7589, 0.6338, 0.7411, 0.6338, 0.7411, 0.6338, 0.7411, 0.6338, 0.7411, 0.6338, 0.7411, 0.6338, 0.7411, 0.6338, 0.7411, 0.6338, 0.7411, 0.6338, 0.7411, 0.6338, 0.7411, 0.6338, 0.7411, 0.6338, 0.7411, 0.6338, 0.7411, 0.6338, 0.7411, 0.6338, 0.7411, 0.6338, 0.7411, 0.6338, 0.7411, 0.6161, 0.7411, 0.6161, 0.7411, 0.6161, 0.7411, 0.6161, 0.7411, 0.6161, 0.7411, 0.6161, 0.7411, 0.6161, 0.7411, 0.6161, 0.7411, 0.6161, 0.7411, 0.6161, 0.7411, 0.6161, 0.7411, 0.6161, 0.7411, 0.6161, 0.7411, 0.6161, 0.7411, 0.6161, 0.7411, 0.6161, 0.7589, 0.6338, 0.7589, 0.6338, 0.7589, 0.6338, 0.7589, 0.6338, 0.7589, 0.6338, 0.7589, 0.6338, 0.7589, 0.6338, 0.7589, 0.6338, 0.7589, 0.6161, 0.7589, 0.6161, 0.7589, 0.6161, 0.7589, 0.6161, 0.7589, 0.6161, 0.7589, 0.6161, 0.7589, 0.6161, 0.7589, 0.6161, 0.7589, 0.6338, 0.7589, 0.6338, 0.7589, 0.6338, 0.7589, 0.6338, 0.7589, 0.6338, 0.7589, 0.6338, 0.7589, 0.6338, 0.7589, 0.6338, 0.7411, 0.6338, 0.7411, 0.6338, 0.7411, 0.6338, 0.7411, 0.6338, 0.7411, 0.6338, 0.7411, 0.6338, 0.7411, 0.6338, 0.7411, 0.6338, 0.7411, 0.6161, 0.7411, 0.6161, 0.7411, 0.6161, 0.7411, 0.6161, 0.7411, 0.6161, 0.7411, 0.6161, 0.7411, 0.6161, 0.7411, 0.6161, 0.7589, 0.6161, 0.7589, 0.6161, 0.7589, 0.6161, 0.7589, 0.6161, 0.7589, 0.6161, 0.7589, 0.6161, 0.7589, 0.6161, 0.7589, 0.6161, 0.7411, 0.6338, 0.7411, 0.6338, 0.7411, 0.6338, 0.7411, 0.6338, 0.7411, 0.6338, 0.7411, 0.6338, 0.7411, 0.6338, 0.7411, 0.6338, 0.7411, 0.6161, 0.7411, 0.6161, 0.7411, 0.6161, 0.7411, 0.6161, 0.7411, 0.6161, 0.7411, 0.6161, 0.7411, 0.6161, 0.7411, 0.6161, 0.7589, 0.6338, 0.7589, 0.6338, 0.7589, 0.6338, 0.7441, 0.6257, 0.7559, 0.6257, 0.7559, 0.6243, 0.7441, 0.6243])
me_cube.materials.append(mat_material)
me_cube.use_remesh_preserve_volume = False
me_cube.use_remesh_preserve_attributes = False
me_cube.use_mirror_vertex_groups = False
me_cube.update()

# ---- objects
ob_cube = bpy.data.objects.new('Cube', me_cube)

# ---- transforms, parenting, visibility, modifiers, constraints
ob_cube.location = (0.0, 0.0, 0.0)
ob_cube.scale = (4.036, 4.036, 0.09599)
ob_cube.lock_rotations_4d = False
ob_cube.empty_display_type = 'ARROWS'
ob_cube.lineart.crease_threshold = 0.0

# ---- collection membership
col_collection.objects.link(ob_cube)

# ---- scene / render settings (as saved in the file)
scene.frame_start = 1; scene.frame_end = 250; scene.frame_set(2)
scene.render.engine = 'BLENDER_EEVEE_NEXT'
scene.cycles.sampling_pattern = 'TABULATED_SOBOL'
scene.cycles.use_light_tree = False
scene.view_settings.view_transform = 'Filmic'
bpy.context.view_layer.update()

# ---- added for rendering (the .blend has no active camera and no usable light): camera, sun
cam_auto = bpy.data.cameras.new('AutoCamera')
cam_auto.lens = 50.0
cam_auto.sensor_width = 36.0
cam_auto.clip_end = 1000.0
ob_auto_camera = bpy.data.objects.new('AutoCamera', cam_auto)
scene.collection.objects.link(ob_auto_camera)
ob_auto_camera.location = (27.4991, -34.6263, 32.7617)
ob_auto_camera.rotation_euler = (1.09748, -7.21219e-08, 0.694738)
scene.camera = ob_auto_camera
light_auto_sun = bpy.data.lights.new('AutoSun', 'SUN')
light_auto_sun.energy = 3.0
light_auto_sun.angle = 0.0523599
ob_auto_sun = bpy.data.objects.new('AutoSun', light_auto_sun)
scene.collection.objects.link(ob_auto_sun)
ob_auto_sun.rotation_euler = (0.872665, 0.174533, 0.523599)
bpy.context.view_layer.update()
